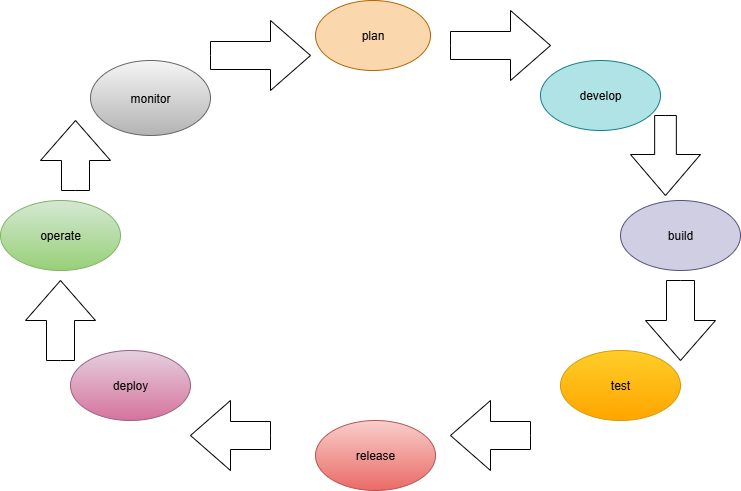

The diagram above was exported from draw.io. Its source (the exported page's mxGraphModel, read from the mxfile embedded in the PNG):
<mxGraphModel dx="1042" dy="562" grid="1" gridSize="10" guides="1" tooltips="1" connect="1" arrows="1" fold="1" page="1" pageScale="1" pageWidth="850" pageHeight="1100" math="0" shadow="0">
  <root>
    <mxCell id="0" />
    <mxCell id="1" parent="0" />
    <mxCell id="UNE3C8fnlHHwGyvbxXtu-3" value="plan" style="ellipse;whiteSpace=wrap;html=1;fillColor=#fad7ac;strokeColor=#b46504;" vertex="1" parent="1">
      <mxGeometry x="365" y="40" width="115" height="70" as="geometry" />
    </mxCell>
    <mxCell id="UNE3C8fnlHHwGyvbxXtu-4" value="develop" style="ellipse;whiteSpace=wrap;html=1;fillColor=#b0e3e6;strokeColor=#0e8088;" vertex="1" parent="1">
      <mxGeometry x="590" y="100" width="120" height="70" as="geometry" />
    </mxCell>
    <mxCell id="UNE3C8fnlHHwGyvbxXtu-5" value="monitor" style="ellipse;whiteSpace=wrap;html=1;fillColor=#f5f5f5;gradientColor=#b3b3b3;strokeColor=#666666;" vertex="1" parent="1">
      <mxGeometry x="140" y="100" width="120" height="75" as="geometry" />
    </mxCell>
    <mxCell id="UNE3C8fnlHHwGyvbxXtu-6" value="operate" style="ellipse;whiteSpace=wrap;html=1;fillColor=#d5e8d4;gradientColor=#97d077;strokeColor=#82b366;" vertex="1" parent="1">
      <mxGeometry x="50" y="240" width="120" height="70" as="geometry" />
    </mxCell>
    <mxCell id="UNE3C8fnlHHwGyvbxXtu-7" value="deploy" style="ellipse;whiteSpace=wrap;html=1;fillColor=#e6d0de;gradientColor=#d5739d;strokeColor=#996185;" vertex="1" parent="1">
      <mxGeometry x="120" y="390" width="120" height="70" as="geometry" />
    </mxCell>
    <mxCell id="UNE3C8fnlHHwGyvbxXtu-8" value="release" style="ellipse;whiteSpace=wrap;html=1;fillColor=#f8cecc;gradientColor=#ea6b66;strokeColor=#b85450;" vertex="1" parent="1">
      <mxGeometry x="365" y="460" width="120" height="70" as="geometry" />
    </mxCell>
    <mxCell id="UNE3C8fnlHHwGyvbxXtu-9" value="build" style="ellipse;whiteSpace=wrap;html=1;fillColor=#d0cee2;strokeColor=#56517e;" vertex="1" parent="1">
      <mxGeometry x="670" y="240" width="120" height="70" as="geometry" />
    </mxCell>
    <mxCell id="UNE3C8fnlHHwGyvbxXtu-10" value="test" style="ellipse;whiteSpace=wrap;html=1;fillColor=#ffcd28;gradientColor=#ffa500;strokeColor=#d79b00;" vertex="1" parent="1">
      <mxGeometry x="610" y="390" width="120" height="70" as="geometry" />
    </mxCell>
    <mxCell id="UNE3C8fnlHHwGyvbxXtu-16" value="" style="html=1;shadow=0;dashed=0;align=center;verticalAlign=middle;shape=mxgraph.arrows2.arrow;dy=0.6;dx=40;notch=0;" vertex="1" parent="1">
      <mxGeometry x="260" y="60" width="100" height="70" as="geometry" />
    </mxCell>
    <mxCell id="UNE3C8fnlHHwGyvbxXtu-17" value="" style="html=1;shadow=0;dashed=0;align=center;verticalAlign=middle;shape=mxgraph.arrows2.arrow;dy=0.6;dx=40;notch=0;" vertex="1" parent="1">
      <mxGeometry x="500" y="50" width="100" height="70" as="geometry" />
    </mxCell>
    <mxCell id="UNE3C8fnlHHwGyvbxXtu-20" value="" style="html=1;shadow=0;dashed=0;align=center;verticalAlign=middle;shape=mxgraph.arrows2.arrow;dy=0.6;dx=40;direction=north;notch=0;" vertex="1" parent="1">
      <mxGeometry x="75" y="320" width="70" height="80" as="geometry" />
    </mxCell>
    <mxCell id="UNE3C8fnlHHwGyvbxXtu-21" value="" style="html=1;shadow=0;dashed=0;align=center;verticalAlign=middle;shape=mxgraph.arrows2.arrow;dy=0.6;dx=40;direction=north;notch=0;" vertex="1" parent="1">
      <mxGeometry x="90" y="160" width="70" height="70" as="geometry" />
    </mxCell>
    <mxCell id="UNE3C8fnlHHwGyvbxXtu-23" value="" style="html=1;shadow=0;dashed=0;align=center;verticalAlign=middle;shape=mxgraph.arrows2.arrow;dy=0.6;dx=40;direction=south;notch=0;" vertex="1" parent="1">
      <mxGeometry x="695" y="320" width="70" height="80" as="geometry" />
    </mxCell>
    <mxCell id="UNE3C8fnlHHwGyvbxXtu-25" value="" style="html=1;shadow=0;dashed=0;align=center;verticalAlign=middle;shape=mxgraph.arrows2.arrow;dy=0.69;dx=41;direction=south;notch=0;" vertex="1" parent="1">
      <mxGeometry x="680" y="155" width="70" height="80" as="geometry" />
    </mxCell>
    <mxCell id="UNE3C8fnlHHwGyvbxXtu-26" value="" style="html=1;shadow=0;dashed=0;align=center;verticalAlign=middle;shape=mxgraph.arrows2.arrow;dy=0.6;dx=40;flipH=1;notch=0;" vertex="1" parent="1">
      <mxGeometry x="500" y="440" width="80" height="70" as="geometry" />
    </mxCell>
    <mxCell id="UNE3C8fnlHHwGyvbxXtu-27" value="" style="html=1;shadow=0;dashed=0;align=center;verticalAlign=middle;shape=mxgraph.arrows2.arrow;dy=0.6;dx=40;flipH=1;notch=0;" vertex="1" parent="1">
      <mxGeometry x="240" y="440" width="80" height="70" as="geometry" />
    </mxCell>
  </root>
</mxGraphModel>